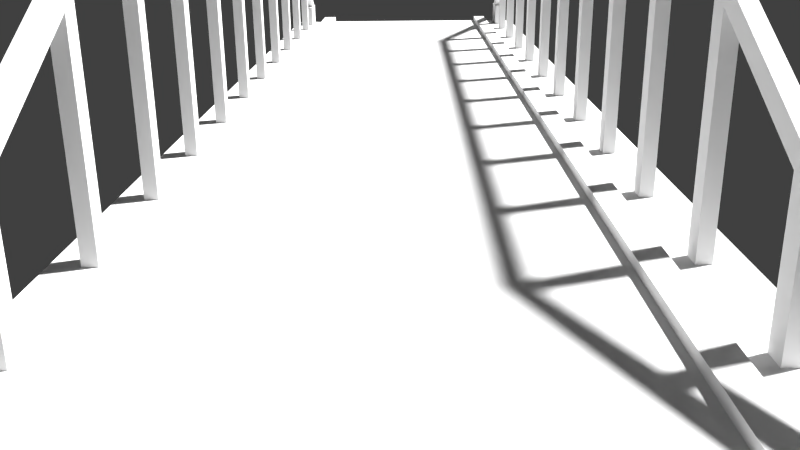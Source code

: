 # Source: bridge.blend  (saved by Blender 2.72.0; exported with 4.5.12 LTS)
import bpy
from mathutils import Matrix  # noqa: F401  (used for matrix-valued properties, if any)

bpy.ops.wm.read_factory_settings(use_empty=True)
scene = bpy.context.scene
scene.name = 'Scene'

# ---- collections
col_collection_1 = bpy.data.collections.new('Collection 1'); scene.collection.children.link(col_collection_1)

# ---- materials (node trees are filled in below, after node groups)
mat_road = bpy.data.materials.new('road')
mat_road.alpha_threshold = 0.0
mat_road.roughness = 0.5
mat_bridge = bpy.data.materials.new('bridge')
mat_bridge.alpha_threshold = 0.0
mat_bridge.roughness = 0.5

# ---- material node trees
mat_road.use_nodes = True; mat_road.node_tree.nodes.clear()
_N = mat_road.node_tree.nodes; _L = mat_road.node_tree.links
n0 = _N.new('ShaderNodeOutputMaterial'); n0.name = 'Material Output'; n0.location = (300, 300)
n1 = _N.new('ShaderNodeBsdfDiffuse'); n1.name = 'Diffuse BSDF'; n1.location = (10, 300)
_L.new(n1.outputs[0], n0.inputs[0])
n0.is_active_output = True
mat_bridge.use_nodes = True; mat_bridge.node_tree.nodes.clear()
_N = mat_bridge.node_tree.nodes; _L = mat_bridge.node_tree.links
n0 = _N.new('ShaderNodeOutputMaterial'); n0.name = 'Material Output'; n0.location = (300, 300)
n1 = _N.new('ShaderNodeBsdfDiffuse'); n1.name = 'Diffuse BSDF'; n1.location = (10, 300)
_L.new(n1.outputs[0], n0.inputs[0])
n0.is_active_output = True

# ---- world
world_world = bpy.data.worlds.new('World'); scene.world = world_world
world_world.color = (0.05088, 0.05088, 0.05088)
world_world.use_sun_shadow = False
world_world.sun_shadow_jitter_overblur = 0.0
world_world.cycles.sampling_method = 'MANUAL'
world_world.cycles.sample_map_resolution = 256

# ---- cameras
cam_camera = bpy.data.cameras.new('Camera')
cam_camera.clip_end = 100.0
cam_camera.lens = 35.0
cam_camera.sensor_width = 32.0
cam_camera.sensor_height = 18.0
cam_camera.ortho_scale = 7.314
cam_camera.dof.focus_distance = 0.0

# ---- lights
light_lamp = bpy.data.lights.new('Lamp', 'SUN')
light_lamp.transmission_factor = 0.0
light_lamp.cutoff_distance = 30.0
light_lamp.angle = 0.08195
light_lamp.energy = 9.0
light_lamp.shadow_buffer_clip_start = 1.001
light_lamp.shadow_soft_size = 0.041
light_lamp.shadow_cascade_max_distance = 1000.0
light_lamp.cycles.use_multiple_importance_sampling = False

# ---- meshes
me_cube = bpy.data.meshes.new('Cube')
me_cube.from_pydata([(4.025, 29.09, -0.534), (4.025, -11.63, -0.534), (4.023, 29.09, 0.2191), (4.023, -11.63, 0.2191), (4.547, 29.09, 0.2191), (4.547, -11.63, 0.2191), (5.911, 29.09, -6.339), (5.911, -11.63, -6.339), (-3.198, -11.63, 0.2334), (-3.198, 29.09, 0.2334), (-3.196, -11.63, -0.534), (-3.196, 29.09, -0.534), (-3.753, -11.63, 0.2318), (-3.753, 29.09, 0.2318), (-5.105, -11.63, -6.339), (-5.105, 29.09, -6.339), (5.924, 29.09, -0.01375), (5.924, -11.63, -0.01375), (4.544, 29.09, -0.02331), (4.544, -11.63, -0.02331), (-5.105, -11.63, -0.007477), (-5.105, 29.09, -0.007477), (-3.753, -11.63, -0.01382), (-3.753, 29.09, -0.01382), (5.022, -11.64, -0.02399), (5.022, -10.16, -0.02399), (5.318, -10.16, -0.02399), (5.318, -11.64, -0.02399), (5.022, -11.64, 0.8637), (5.022, -10.16, 0.8637), (5.318, -10.16, 0.8637), (5.318, -11.64, 0.8637), (5.022, 27.66, -0.02399), (5.022, 29.14, -0.02399), (5.318, 29.14, -0.02399), (5.318, 27.66, -0.02399), (5.022, 27.66, 0.8637), (5.022, 29.14, 0.8637), (5.318, 29.14, 0.8637), (5.318, 27.66, 0.8637), (-4.559, -11.64, -0.02399), (-4.559, -10.16, -0.02399), (-4.263, -10.16, -0.02399), (-4.263, -11.64, -0.02399), (-4.559, -11.64, 0.8637), (-4.559, -10.16, 0.8637), (-4.263, -10.16, 0.8637), (-4.263, -11.64, 0.8637), (-4.559, 27.66, -0.02399), (-4.559, 29.14, -0.02399), (-4.264, 29.14, -0.02399), (-4.264, 27.66, -0.02399), (-4.559, 27.66, 0.8637), (-4.559, 29.14, 0.8637), (-4.264, 29.14, 0.8637), (-4.264, 27.66, 0.8637), (5.305, -4.668, 4.101), (5.305, -5.08, 4.101), (5.03, -5.08, 4.101), (5.03, -4.668, 4.101), (5.305, -4.668, -0.07409), (5.305, -5.08, -0.07409), (5.03, -5.08, -0.07409), (5.03, -4.668, -0.07409), (5.305, -7.98, 2.426), (5.305, -8.393, 2.426), (5.03, -8.393, 2.426), (5.03, -7.98, 2.426), (5.305, -7.98, -0.07409), (5.305, -8.393, -0.07409), (5.03, -8.393, -0.07409), (5.03, -7.98, -0.07409), (5.305, 26.01, 2.397), (5.305, 25.6, 2.397), (5.03, 25.6, 2.397), (5.03, 26.01, 2.397), (5.305, 26.01, -0.07409), (5.305, 25.6, -0.07409), (5.03, 25.6, -0.07409), (5.03, 26.01, -0.07409), (5.305, -1.19, 4.101), (5.305, -1.602, 4.101), (5.03, -1.602, 4.101), (5.03, -1.19, 4.101), (5.305, -1.19, -0.07409), (5.305, -1.602, -0.07409), (5.03, -1.602, -0.07409), (5.03, -1.19, -0.07409), (5.305, 2.141, 4.101), (5.305, 1.728, 4.101), (5.03, 1.728, 4.101), (5.03, 2.141, 4.101), (5.305, 2.141, -0.07409), (5.305, 1.728, -0.07409), (5.03, 1.728, -0.07409), (5.03, 2.141, -0.07409), (5.305, 5.569, 4.101), (5.305, 5.157, 4.101), (5.03, 5.157, 4.101), (5.03, 5.569, 4.101), (5.305, 5.569, -0.07409), (5.305, 5.157, -0.07409), (5.03, 5.157, -0.07409), (5.03, 5.569, -0.07409), (5.305, 8.998, 4.101), (5.305, 8.586, 4.101), (5.03, 8.586, 4.101), (5.03, 8.998, 4.101), (5.305, 8.998, -0.07409), (5.305, 8.586, -0.07409), (5.03, 8.586, -0.07409), (5.03, 8.998, -0.07409), (5.305, 12.33, 4.101), (5.305, 11.92, 4.101), (5.03, 11.92, 4.101), (5.03, 12.33, 4.101), (5.305, 12.33, -0.07409), (5.305, 11.92, -0.07409), (5.03, 11.92, -0.07409), (5.03, 12.33, -0.07409), (5.305, 15.81, 4.101), (5.305, 15.39, 4.101), (5.03, 15.39, 4.101), (5.03, 15.81, 4.101), (5.305, 15.81, -0.07409), (5.305, 15.39, -0.07409), (5.03, 15.39, -0.07409), (5.03, 15.81, -0.07409), (5.305, 19.19, 4.101), (5.305, 18.77, 4.101), (5.03, 18.77, 4.101), (5.03, 19.19, 4.101), (5.305, 19.19, -0.07409), (5.305, 18.77, -0.07409), (5.03, 18.77, -0.07409), (5.03, 19.19, -0.07409), (5.305, 22.62, 4.101), (5.305, 22.2, 4.101), (5.03, 22.2, 4.101), (5.03, 22.62, 4.101), (5.305, 22.62, -0.07409), (5.305, 22.2, -0.07409), (5.03, 22.2, -0.07409), (5.03, 22.62, -0.07409), (5.028, -4.746, 4.087), (5.028, 22.33, 4.087), (5.312, 22.33, 4.087), (5.312, -4.746, 4.087), (5.028, -4.746, 4.487), (5.028, 22.33, 4.487), (5.312, 22.33, 4.487), (5.312, -4.746, 4.487), (5.028, 29.03, 0.3786), (5.312, 29.03, 0.3786), (5.028, 29.03, 0.7779), (5.312, 29.03, 0.7779), (5.028, -11.55, 0.3943), (5.312, -11.55, 0.3943), (5.028, -11.55, 0.7936), (5.312, -11.55, 0.7936), (-4.276, -4.668, 4.101), (-4.276, -5.08, 4.101), (-4.552, -5.08, 4.101), (-4.552, -4.668, 4.101), (-4.276, -4.668, -0.07409), (-4.276, -5.08, -0.07409), (-4.552, -5.08, -0.07409), (-4.552, -4.668, -0.07409), (-4.276, -7.98, 2.426), (-4.276, -8.393, 2.426), (-4.552, -8.393, 2.426), (-4.552, -7.98, 2.426), (-4.276, -7.98, -0.07409), (-4.276, -8.393, -0.07409), (-4.552, -8.393, -0.07409), (-4.552, -7.98, -0.07409), (-4.276, 26.01, 2.397), (-4.276, 25.6, 2.397), (-4.552, 25.6, 2.397), (-4.552, 26.01, 2.397), (-4.276, 26.01, -0.07409), (-4.276, 25.6, -0.07409), (-4.552, 25.6, -0.07409), (-4.552, 26.01, -0.07409), (-4.276, -1.19, 4.101), (-4.276, -1.602, 4.101), (-4.552, -1.602, 4.101), (-4.552, -1.19, 4.101), (-4.276, -1.19, -0.07409), (-4.276, -1.602, -0.07409), (-4.552, -1.602, -0.07409), (-4.552, -1.19, -0.07409), (-4.276, 2.141, 4.101), (-4.276, 1.728, 4.101), (-4.552, 1.728, 4.101), (-4.552, 2.141, 4.101), (-4.276, 2.141, -0.07409), (-4.276, 1.728, -0.07409), (-4.552, 1.728, -0.07409), (-4.552, 2.141, -0.07409), (-4.276, 5.569, 4.101), (-4.276, 5.157, 4.101), (-4.552, 5.157, 4.101), (-4.552, 5.569, 4.101), (-4.276, 5.569, -0.07409), (-4.276, 5.157, -0.07409), (-4.552, 5.157, -0.07409), (-4.552, 5.569, -0.07409), (-4.276, 8.998, 4.101), (-4.276, 8.586, 4.101), (-4.552, 8.586, 4.101), (-4.552, 8.998, 4.101), (-4.276, 8.998, -0.07409), (-4.276, 8.586, -0.07409), (-4.552, 8.586, -0.07409), (-4.552, 8.998, -0.07409), (-4.276, 12.33, 4.101), (-4.276, 11.92, 4.101), (-4.552, 11.92, 4.101), (-4.552, 12.33, 4.101), (-4.276, 12.33, -0.07409), (-4.276, 11.92, -0.07409), (-4.552, 11.92, -0.07409), (-4.552, 12.33, -0.07409), (-4.276, 15.81, 4.101), (-4.276, 15.39, 4.101), (-4.552, 15.39, 4.101), (-4.552, 15.81, 4.101), (-4.276, 15.81, -0.07409), (-4.276, 15.39, -0.07409), (-4.552, 15.39, -0.07409), (-4.552, 15.81, -0.07409), (-4.276, 19.19, 4.101), (-4.276, 18.77, 4.101), (-4.552, 18.77, 4.101), (-4.552, 19.19, 4.101), (-4.276, 19.19, -0.07409), (-4.276, 18.77, -0.07409), (-4.552, 18.77, -0.07409), (-4.552, 19.19, -0.07409), (-4.276, 22.62, 4.101), (-4.276, 22.2, 4.101), (-4.552, 22.2, 4.101), (-4.552, 22.62, 4.101), (-4.276, 22.62, -0.07409), (-4.276, 22.2, -0.07409), (-4.552, 22.2, -0.07409), (-4.552, 22.62, -0.07409), (-4.554, -4.746, 4.087), (-4.554, 22.33, 4.087), (-4.27, 22.33, 4.087), (-4.27, -4.746, 4.087), (-4.554, -4.746, 4.487), (-4.554, 22.33, 4.487), (-4.27, 22.33, 4.487), (-4.27, -4.746, 4.487), (-4.554, 29.03, 0.3786), (-4.27, 29.03, 0.3786), (-4.554, 29.03, 0.7779), (-4.27, 29.03, 0.7779), (-4.554, -11.55, 0.3943), (-4.27, -11.55, 0.3943), (-4.554, -11.55, 0.7936), (-4.27, -11.55, 0.7936), (4.029, 29.09, -8.489), (4.029, -11.62, -8.489), (-3.191, -11.62, -8.489), (-3.191, 29.09, -8.489), (4.029, 29.09, 0.01098), (4.029, -11.62, 0.01098), (-3.191, -11.62, 0.01098), (-3.191, 29.09, 0.01098)], [], [(2, 3, 5, 4), (8, 9, 13, 12), (20, 21, 15, 14), (0, 1, 3, 2), (16, 17, 7, 6), (8, 10, 11, 9), (10, 1, 0, 11), (18, 19, 17, 16), (4, 5, 19, 18), (22, 23, 21, 20), (12, 13, 23, 22), (28, 29, 25, 24), (29, 30, 26, 25), (30, 31, 27, 26), (31, 28, 24, 27), (24, 25, 26, 27), (31, 30, 29, 28), (36, 37, 33, 32), (37, 38, 34, 33), (38, 39, 35, 34), (39, 36, 32, 35), (32, 33, 34, 35), (39, 38, 37, 36), (44, 45, 41, 40), (45, 46, 42, 41), (46, 47, 43, 42), (47, 44, 40, 43), (40, 41, 42, 43), (47, 46, 45, 44), (52, 53, 49, 48), (53, 54, 50, 49), (54, 55, 51, 50), (55, 52, 48, 51), (48, 49, 50, 51), (55, 54, 53, 52), (60, 56, 57, 61), (61, 57, 58, 62), (62, 58, 59, 63), (63, 59, 56, 60), (56, 59, 58, 57), (63, 60, 61, 62), (68, 64, 65, 69), (69, 65, 66, 70), (70, 66, 67, 71), (71, 67, 64, 68), (64, 67, 66, 65), (71, 68, 69, 70), (76, 72, 73, 77), (77, 73, 74, 78), (78, 74, 75, 79), (79, 75, 72, 76), (72, 75, 74, 73), (79, 76, 77, 78), (84, 80, 81, 85), (85, 81, 82, 86), (86, 82, 83, 87), (87, 83, 80, 84), (80, 83, 82, 81), (87, 84, 85, 86), (92, 88, 89, 93), (93, 89, 90, 94), (94, 90, 91, 95), (95, 91, 88, 92), (88, 91, 90, 89), (95, 92, 93, 94), (100, 96, 97, 101), (101, 97, 98, 102), (102, 98, 99, 103), (103, 99, 96, 100), (96, 99, 98, 97), (103, 100, 101, 102), (108, 104, 105, 109), (109, 105, 106, 110), (110, 106, 107, 111), (111, 107, 104, 108), (104, 107, 106, 105), (111, 108, 109, 110), (116, 112, 113, 117), (117, 113, 114, 118), (118, 114, 115, 119), (119, 115, 112, 116), (112, 115, 114, 113), (119, 116, 117, 118), (124, 120, 121, 125), (125, 121, 122, 126), (126, 122, 123, 127), (127, 123, 120, 124), (120, 123, 122, 121), (127, 124, 125, 126), (132, 128, 129, 133), (133, 129, 130, 134), (134, 130, 131, 135), (135, 131, 128, 132), (128, 131, 130, 129), (135, 132, 133, 134), (140, 136, 137, 141), (141, 137, 138, 142), (142, 138, 139, 143), (143, 139, 136, 140), (136, 139, 138, 137), (143, 140, 141, 142), (148, 149, 145, 144), (146, 145, 152, 153), (150, 151, 147, 146), (144, 147, 157, 156), (144, 145, 146, 147), (151, 150, 149, 148), (154, 155, 153, 152), (150, 146, 153, 155), (149, 150, 155, 154), (145, 149, 154, 152), (159, 158, 156, 157), (151, 148, 158, 159), (147, 151, 159, 157), (148, 144, 156, 158), (164, 160, 161, 165), (165, 161, 162, 166), (166, 162, 163, 167), (167, 163, 160, 164), (160, 163, 162, 161), (167, 164, 165, 166), (172, 168, 169, 173), (173, 169, 170, 174), (174, 170, 171, 175), (175, 171, 168, 172), (168, 171, 170, 169), (175, 172, 173, 174), (180, 176, 177, 181), (181, 177, 178, 182), (182, 178, 179, 183), (183, 179, 176, 180), (176, 179, 178, 177), (183, 180, 181, 182), (188, 184, 185, 189), (189, 185, 186, 190), (190, 186, 187, 191), (191, 187, 184, 188), (184, 187, 186, 185), (191, 188, 189, 190), (196, 192, 193, 197), (197, 193, 194, 198), (198, 194, 195, 199), (199, 195, 192, 196), (192, 195, 194, 193), (199, 196, 197, 198), (204, 200, 201, 205), (205, 201, 202, 206), (206, 202, 203, 207), (207, 203, 200, 204), (200, 203, 202, 201), (207, 204, 205, 206), (212, 208, 209, 213), (213, 209, 210, 214), (214, 210, 211, 215), (215, 211, 208, 212), (208, 211, 210, 209), (215, 212, 213, 214), (220, 216, 217, 221), (221, 217, 218, 222), (222, 218, 219, 223), (223, 219, 216, 220), (216, 219, 218, 217), (223, 220, 221, 222), (228, 224, 225, 229), (229, 225, 226, 230), (230, 226, 227, 231), (231, 227, 224, 228), (224, 227, 226, 225), (231, 228, 229, 230), (236, 232, 233, 237), (237, 233, 234, 238), (238, 234, 235, 239), (239, 235, 232, 236), (232, 235, 234, 233), (239, 236, 237, 238), (244, 240, 241, 245), (245, 241, 242, 246), (246, 242, 243, 247), (247, 243, 240, 244), (240, 243, 242, 241), (247, 244, 245, 246), (252, 253, 249, 248), (250, 249, 256, 257), (254, 255, 251, 250), (248, 251, 261, 260), (248, 249, 250, 251), (255, 254, 253, 252), (258, 259, 257, 256), (254, 250, 257, 259), (253, 254, 259, 258), (249, 253, 258, 256), (263, 262, 260, 261), (255, 252, 262, 263), (251, 255, 263, 261), (252, 248, 260, 262), (264, 265, 266, 267), (268, 271, 270, 269), (264, 268, 269, 265), (265, 269, 270, 266), (266, 270, 271, 267), (268, 264, 267, 271)])
me_cube.polygons.foreach_set('material_index', [1, 1, 1, 1, 1, 1, 1, 1, 1, 1, 1, 1, 1, 1, 1, 1, 1, 1, 1, 1, 1, 1, 1, 1, 1, 1, 1, 1, 1, 1, 1, 1, 1, 1, 1, 1, 1, 1, 1, 1, 1, 1, 1, 1, 1, 1, 1, 1, 1, 1, 1, 1, 1, 1, 1, 1, 1, 1, 1, 1, 1, 1, 1, 1, 1, 1, 1, 1, 1, 1, 1, 1, 1, 1, 1, 1, 1, 1, 1, 1, 1, 1, 1, 1, 1, 1, 1, 1, 1, 1, 1, 1, 1, 1, 1, 1, 1, 1, 1, 1, 1, 1, 1, 1, 1, 1, 1, 1, 1, 1, 1, 1, 1, 1, 1, 1, 1, 1, 1, 1, 1, 1, 1, 1, 1, 1, 1, 1, 1, 1, 1, 1, 1, 1, 1, 1, 1, 1, 1, 1, 1, 1, 1, 1, 1, 1, 1, 1, 1, 1, 1, 1, 1, 1, 1, 1, 1, 1, 1, 1, 1, 1, 1, 1, 1, 1, 1, 1, 1, 1, 1, 1, 1, 1, 1, 1, 1, 1, 1, 1, 1, 1, 1, 1, 1, 1, 1, 1, 1, 1, 1, 1, 1, 1, 1, 0, 0, 0, 0, 0, 0])
_uv = me_cube.uv_layers.new(name='UVMap')
_uv.uv.foreach_set('vector', [0.9299, 0.0, 0.9299, 0.907, 0.9182, 0.907, 0.9182, 1.12e-07, 0.9058, 0.907, 0.9058, 0.0, 0.9182, 0.0, 0.9182, 0.907, 0.1613, 0.907, 0.1613, 0.0, 0.3027, 0.0, 0.3027, 0.907, 0.9058, 0.0, 0.9058, 0.907, 0.889, 0.907, 0.889, 0.0, 0.444, 0.0, 0.444, 0.907, 0.3027, 0.907, 0.3027, 0.0, 0.8718, 0.0, 0.889, 0.0, 0.889, 0.907, 0.8718, 0.907, 0.0, 0.0, 0.1613, 2.8e-08, 0.1613, 0.907, 7.722e-08, 0.907, 0.8417, 0.0, 0.8417, 0.907, 0.8108, 0.907, 0.8108, 2.24e-07, 0.9608, 0.907, 0.9608, 0.0, 0.9662, 0.0, 0.9662, 0.907, 0.8417, 0.907, 0.8417, 0.0, 0.8718, 0.0, 0.8718, 0.907, 0.9553, 0.907, 0.9553, 0.0, 0.9608, 0.0, 0.9608, 0.907, 0.5099, 0.9368, 0.5099, 0.9038, 0.5297, 0.9038, 0.5297, 0.9368, 0.2697, 0.907, 0.2763, 0.907, 0.2763, 0.9268, 0.2697, 0.9268, 0.4901, 0.9368, 0.4901, 0.9038, 0.5099, 0.9038, 0.5099, 0.9368, 0.2631, 0.907, 0.2697, 0.907, 0.2697, 0.9268, 0.2631, 0.9268, 0.1555, 0.907, 0.1555, 0.9399, 0.1489, 0.9399, 0.1489, 0.907, 0.1423, 0.9399, 0.1423, 0.907, 0.1489, 0.907, 0.1489, 0.9399, 0.5556, 0.9368, 0.5556, 0.9038, 0.5754, 0.9038, 0.5754, 0.9368, 0.2366, 0.907, 0.2432, 0.907, 0.2432, 0.9268, 0.2366, 0.9268, 0.5952, 0.9368, 0.5952, 0.9038, 0.615, 0.9038, 0.615, 0.9368, 0.2763, 0.907, 0.2829, 0.907, 0.2829, 0.9268, 0.2763, 0.9268, 0.3093, 0.907, 0.3093, 0.94, 0.3027, 0.94, 0.3027, 0.907, 0.1291, 0.9399, 0.1291, 0.907, 0.1357, 0.907, 0.1357, 0.94, 0.5357, 0.9368, 0.5357, 0.9038, 0.5556, 0.9038, 0.5556, 0.9368, 0.2498, 0.9268, 0.2432, 0.9268, 0.2432, 0.907, 0.2498, 0.907, 0.6349, 0.9368, 0.6349, 0.9038, 0.6547, 0.9038, 0.6547, 0.9368, 0.2498, 0.907, 0.2565, 0.907, 0.2565, 0.9268, 0.2498, 0.9268, 0.2961, 0.907, 0.2961, 0.94, 0.2895, 0.94, 0.2895, 0.907, 0.2895, 0.907, 0.2895, 0.94, 0.2829, 0.94, 0.2829, 0.907, 0.615, 0.9368, 0.615, 0.9038, 0.6349, 0.9038, 0.6349, 0.9368, 0.23, 0.907, 0.2366, 0.907, 0.2366, 0.9268, 0.23, 0.9268, 0.5754, 0.9368, 0.5754, 0.9038, 0.5952, 0.9038, 0.5952, 0.9368, 0.2565, 0.907, 0.2631, 0.907, 0.2631, 0.9268, 0.2565, 0.9268, 0.3027, 0.907, 0.3027, 0.94, 0.2961, 0.94, 0.2961, 0.907, 0.1357, 0.94, 0.1357, 0.907, 0.1423, 0.907, 0.1423, 0.94, 0.9938, 0.279, 0.9938, 0.372, 0.9846, 0.372, 0.9846, 0.279, 0.7807, 0.9968, 0.7807, 0.9038, 0.7868, 0.9038, 0.7868, 0.9968, 0.9662, 0.558, 0.9662, 0.465, 0.9754, 0.465, 0.9754, 0.558, 0.7437, 0.9968, 0.7437, 0.9038, 0.7499, 0.9038, 0.7499, 0.9968, 0.8718, 0.907, 0.878, 0.907, 0.878, 0.9162, 0.8718, 0.9162, 0.8416, 0.9162, 0.8355, 0.9162, 0.8355, 0.907, 0.8416, 0.907, 0.01536, 0.9627, 0.01536, 0.907, 0.02457, 0.907, 0.02457, 0.9627, 0.09214, 0.9627, 0.09214, 0.907, 0.0983, 0.907, 0.0983, 0.9627, 0.02457, 0.9627, 0.02457, 0.907, 0.03378, 0.907, 0.03378, 0.9627, 0.07984, 0.9627, 0.07984, 0.907, 0.08599, 0.907, 0.08599, 0.9627, 0.3647, 0.907, 0.3709, 0.907, 0.3709, 0.9162, 0.3647, 0.9162, 0.3955, 0.9162, 0.3893, 0.9162, 0.3893, 0.907, 0.3955, 0.907, 0.06142, 0.962, 0.06142, 0.907, 0.07063, 0.907, 0.07063, 0.962, 0.1044, 0.962, 0.1044, 0.907, 0.1106, 0.907, 0.1106, 0.962, 0.05221, 0.962, 0.05221, 0.907, 0.06142, 0.907, 0.06142, 0.962, 0.1168, 0.962, 0.1168, 0.907, 0.1229, 0.907, 0.1229, 0.962, 0.8478, 0.907, 0.854, 0.907, 0.854, 0.9162, 0.8478, 0.9162, 0.8657, 0.9162, 0.8595, 0.9162, 0.8595, 0.907, 0.8657, 0.907, 0.9363, 0.9968, 0.9363, 0.9038, 0.9455, 0.9038, 0.9455, 0.9968, 0.7376, 0.9968, 0.7376, 0.9038, 0.7437, 0.9038, 0.7437, 0.9968, 0.9754, 0.372, 0.9754, 0.279, 0.9846, 0.279, 0.9846, 0.372, 0.9938, 0.558, 0.9938, 0.465, 1.0, 0.465, 1.0, 0.558, 0.889, 0.9162, 0.8828, 0.9162, 0.8828, 0.907, 0.889, 0.907, 0.4016, 0.9162, 0.3955, 0.9162, 0.3955, 0.907, 0.4016, 0.907, 0.4624, 0.9968, 0.4624, 0.9038, 0.4717, 0.9038, 0.4717, 0.9968, 0.7253, 0.9968, 0.7253, 0.9038, 0.7314, 0.9038, 0.7314, 0.9968, 0.9662, 0.651, 0.9662, 0.558, 0.9754, 0.558, 0.9754, 0.651, 0.6916, 0.9968, 0.6916, 0.9038, 0.6978, 0.9038, 0.6978, 0.9968, 0.8417, 0.907, 0.8478, 0.907, 0.8478, 0.9162, 0.8417, 0.9162, 0.4078, 0.9162, 0.4016, 0.9162, 0.4016, 0.907, 0.4078, 0.907, 0.9938, 0.09301, 0.9938, 0.186, 0.9846, 0.186, 0.9846, 0.09301, 0.7314, 0.9968, 0.7314, 0.9038, 0.7376, 0.9038, 0.7376, 0.9968, 0.9846, 0.558, 0.9846, 0.465, 0.9938, 0.465, 0.9938, 0.558, 0.667, 0.9968, 0.667, 0.9038, 0.6732, 0.9038, 0.6732, 0.9968, 0.2054, 0.907, 0.2116, 0.907, 0.2116, 0.9162, 0.2054, 0.9162, 0.4139, 0.9162, 0.4078, 0.9162, 0.4078, 0.907, 0.4139, 0.907, 0.9846, 0.651, 0.9846, 0.558, 0.9938, 0.558, 0.9938, 0.651, 0.7745, 0.9968, 0.7745, 0.9038, 0.7807, 0.9038, 0.7807, 0.9968, 0.9846, 0.465, 0.9846, 0.372, 0.9938, 0.372, 0.9938, 0.465, 0.7868, 0.9968, 0.7868, 0.9038, 0.793, 0.9038, 0.793, 0.9968, 0.3339, 0.907, 0.3401, 0.907, 0.3401, 0.9162, 0.3339, 0.9162, 0.444, 0.9162, 0.4379, 0.9162, 0.4379, 0.907, 0.444, 0.907, 0.4901, 0.9038, 0.4901, 0.9968, 0.4809, 0.9968, 0.4809, 0.9038, 0.6978, 0.9968, 0.6978, 0.9038, 0.7039, 0.9038, 0.7039, 0.9968, 0.9846, 0.279, 0.9846, 0.186, 0.9938, 0.186, 0.9938, 0.279, 0.7499, 0.9968, 0.7499, 0.9038, 0.7561, 0.9038, 0.7561, 0.9968, 0.3586, 0.9162, 0.3524, 0.9162, 0.3524, 0.907, 0.3586, 0.907, 0.8355, 0.9162, 0.8293, 0.9162, 0.8293, 0.907, 0.8355, 0.907, 0.9846, 0.186, 0.9846, 0.279, 0.9754, 0.279, 0.9754, 0.186, 0.7622, 0.9968, 0.7622, 0.9038, 0.7684, 0.9038, 0.7684, 0.9968, 0.9846, 0.9301, 0.9846, 0.8371, 0.9938, 0.8371, 0.9938, 0.9301, 0.9938, 0.8371, 0.9938, 0.7441, 1.0, 0.7441, 1.0, 0.8371, 0.377, 0.907, 0.3832, 0.907, 0.3832, 0.9162, 0.377, 0.9162, 0.1746, 0.9162, 0.1685, 0.9162, 0.1685, 0.907, 0.1746, 0.907, 0.9662, 0.9301, 0.9662, 0.8371, 0.9754, 0.8371, 0.9754, 0.9301, 0.7039, 0.9968, 0.7039, 0.9038, 0.7101, 0.9038, 0.7101, 0.9968, 0.9754, 0.186, 0.9754, 0.09301, 0.9846, 0.09301, 0.9846, 0.186, 0.9938, 0.09301, 0.9938, 0.0, 1.0, 0.0, 1.0, 0.09301, 0.1931, 0.907, 0.1993, 0.907, 0.1993, 0.9162, 0.1931, 0.9162, 0.1685, 0.9162, 0.1623, 0.9162, 0.1623, 0.907, 0.1685, 0.907, 0.9662, 0.8371, 0.9662, 0.7441, 0.9754, 0.7441, 0.9754, 0.8371, 0.9299, 0.9968, 0.9299, 0.9038, 0.9361, 0.9038, 0.9361, 0.9968, 0.9754, 0.09301, 0.9754, 0.0, 0.9846, 0.0, 0.9846, 0.09301, 0.6608, 0.9968, 0.6608, 0.9038, 0.667, 0.9038, 0.667, 0.9968, 0.2177, 0.9162, 0.2116, 0.9162, 0.2116, 0.907, 0.2177, 0.907, 0.1623, 0.9162, 0.1562, 0.9162, 0.1562, 0.907, 0.1623, 0.907, 0.7194, 0.7523, 0.7191, 0.1492, 0.7281, 0.1492, 0.7283, 0.7523, 0.9426, 0.7547, 0.949, 0.7547, 0.949, 0.9038, 0.9426, 0.9038, 0.444, 0.7547, 0.4443, 0.1515, 0.4532, 0.1515, 0.4529, 0.7547, 0.949, 0.1515, 0.9426, 0.1515, 0.9426, 0.0, 0.949, 0.0, 0.949, 0.1515, 0.949, 0.7547, 0.9426, 0.7547, 0.9426, 0.1515, 0.9426, 0.1515, 0.9426, 0.7546, 0.9363, 0.7547, 0.9363, 0.1515, 0.8931, 0.907, 0.8995, 0.907, 0.8995, 0.9159, 0.8931, 0.9159, 0.444, 0.7547, 0.4529, 0.7547, 0.5357, 0.9038, 0.5268, 0.9038, 0.9363, 0.7547, 0.9426, 0.7546, 0.9426, 0.9038, 0.9363, 0.9038, 0.7281, 0.1492, 0.7191, 0.1492, 0.8019, 3.472e-06, 0.8108, 0.0, 0.9122, 0.907, 0.9185, 0.907, 0.9185, 0.9159, 0.9122, 0.9159, 0.9426, 0.1515, 0.9363, 0.1515, 0.9363, 0.0, 0.9426, 0.0, 0.4532, 0.1515, 0.4443, 0.1515, 0.5268, 0.0, 0.5357, 3.416e-06, 0.7194, 0.7523, 0.7283, 0.7523, 0.8108, 0.9038, 0.8019, 0.9038, 0.9938, 1.4e-08, 0.9938, 0.09301, 0.9846, 0.09301, 0.9846, 0.0, 0.9938, 0.9301, 0.9938, 0.8371, 1.0, 0.8371, 1.0, 0.9301, 0.9662, 0.186, 0.9662, 0.09301, 0.9754, 0.09301, 0.9754, 0.186, 1.0, 0.651, 1.0, 0.7441, 0.9938, 0.7441, 0.9938, 0.651, 0.3401, 0.907, 0.3463, 0.907, 0.3463, 0.9162, 0.3401, 0.9162, 0.4379, 0.9162, 0.4317, 0.9162, 0.4317, 0.907, 0.4379, 0.907, 0.006153, 0.9627, 0.006153, 0.907, 0.01536, 0.907, 0.01536, 0.9627, 0.0983, 0.9627, 0.0983, 0.907, 0.1044, 0.907, 0.1044, 0.9627, 0.03378, 0.9627, 0.03378, 0.907, 0.043, 0.907, 0.043, 0.9627, 0.08599, 0.9627, 0.08599, 0.907, 0.09214, 0.907, 0.09214, 0.9627, 0.1746, 0.907, 0.1808, 0.907, 0.1808, 0.9162, 0.1746, 0.9162, 0.4317, 0.9162, 0.4256, 0.9162, 0.4256, 0.907, 0.4317, 0.907, 0.07063, 0.962, 0.07063, 0.907, 0.07984, 0.907, 0.07984, 0.962, 0.1229, 0.962, 0.1229, 0.907, 0.1291, 0.907, 0.1291, 0.962, 0.043, 0.962, 0.043, 0.907, 0.05221, 0.907, 0.05221, 0.962, 0.1106, 0.962, 0.1106, 0.907, 0.1168, 0.907, 0.1168, 0.962, 0.1931, 0.9162, 0.1869, 0.9162, 0.1869, 0.907, 0.1931, 0.907, 0.8718, 0.9162, 0.8657, 0.9162, 0.8657, 0.907, 0.8718, 0.907, 0.4532, 0.9968, 0.4532, 0.9038, 0.4624, 0.9038, 0.4624, 0.9968, 0.9938, 0.651, 0.9938, 0.558, 1.0, 0.558, 1.0, 0.651, 0.9662, 0.279, 0.9662, 0.186, 0.9754, 0.186, 0.9754, 0.279, 0.7191, 0.9968, 0.7191, 0.9038, 0.7253, 0.9038, 0.7253, 0.9968, 0.377, 0.9162, 0.3709, 0.9162, 0.3709, 0.907, 0.377, 0.907, 0.4256, 0.9162, 0.4194, 0.9162, 0.4194, 0.907, 0.4256, 0.907, 0.444, 0.9968, 0.444, 0.9038, 0.4532, 0.9038, 0.4532, 0.9968, 0.9938, 0.372, 0.9938, 0.279, 1.0, 0.279, 1.0, 0.372, 0.9662, 0.09301, 0.9662, 1.4e-08, 0.9754, 0.0, 0.9754, 0.09301, 0.6855, 0.9968, 0.6855, 0.9038, 0.6916, 0.9038, 0.6916, 0.9968, 0.1869, 0.9162, 0.1808, 0.9162, 0.1808, 0.907, 0.1869, 0.907, 0.817, 0.9162, 0.8108, 0.9162, 0.8108, 0.907, 0.817, 0.907, 0.9846, 0.8371, 0.9846, 0.9301, 0.9754, 0.9301, 0.9754, 0.8371, 0.9938, 0.186, 0.9938, 0.09301, 1.0, 0.09301, 1.0, 0.186, 0.9754, 0.7441, 0.9754, 0.651, 0.9846, 0.651, 0.9846, 0.7441, 0.6793, 0.9968, 0.6793, 0.9038, 0.6855, 0.9038, 0.6855, 0.9968, 0.3647, 0.9162, 0.3586, 0.9162, 0.3586, 0.907, 0.3647, 0.907, 0.8231, 0.9162, 0.817, 0.9162, 0.817, 0.907, 0.8231, 0.907, 0.9846, 0.7441, 0.9846, 0.651, 0.9938, 0.651, 0.9938, 0.7441, 7.02e-09, 1.0, 0.0, 0.907, 0.006153, 0.907, 0.006153, 1.0, 0.9754, 0.8371, 0.9754, 0.7441, 0.9846, 0.7441, 0.9846, 0.8371, 0.6732, 0.9968, 0.6732, 0.9038, 0.6793, 0.9038, 0.6793, 0.9968, 0.3524, 0.9162, 0.3463, 0.9162, 0.3463, 0.907, 0.3524, 0.907, 0.3893, 0.9162, 0.3832, 0.9162, 0.3832, 0.907, 0.3893, 0.907, 0.4717, 0.9968, 0.4717, 0.9038, 0.4809, 0.9038, 0.4809, 0.9968, 0.793, 0.9968, 0.793, 0.9038, 0.7991, 0.9038, 0.7991, 0.9968, 0.9754, 0.651, 0.9754, 0.558, 0.9846, 0.558, 0.9846, 0.651, 0.949, 0.9968, 0.949, 0.9038, 0.9551, 0.9038, 0.9551, 0.9968, 0.3339, 0.9162, 0.3278, 0.9162, 0.3278, 0.907, 0.3339, 0.907, 0.8293, 0.9162, 0.8231, 0.9162, 0.8231, 0.907, 0.8293, 0.907, 0.9754, 0.651, 0.9754, 0.7441, 0.9662, 0.7441, 0.9662, 0.651, 0.9938, 0.279, 0.9938, 0.186, 1.0, 0.186, 1.0, 0.279, 0.9846, 0.8371, 0.9846, 0.7441, 0.9938, 0.7441, 0.9938, 0.8371, 0.7684, 0.9968, 0.7684, 0.9038, 0.7745, 0.9038, 0.7745, 0.9968, 0.2054, 0.9162, 0.1993, 0.9162, 0.1993, 0.907, 0.2054, 0.907, 0.3155, 0.9162, 0.3093, 0.9162, 0.3093, 0.907, 0.3155, 0.907, 0.9754, 0.465, 0.9754, 0.372, 0.9846, 0.372, 0.9846, 0.465, 0.7991, 0.9968, 0.7991, 0.9038, 0.8053, 0.9038, 0.8053, 0.9968, 0.9662, 0.372, 0.9662, 0.279, 0.9754, 0.279, 0.9754, 0.372, 0.7101, 0.9968, 0.7101, 0.9038, 0.7162, 0.9038, 0.7162, 0.9968, 0.2239, 0.907, 0.23, 0.907, 0.23, 0.9162, 0.2239, 0.9162, 0.3216, 0.9162, 0.3155, 0.9162, 0.3155, 0.907, 0.3216, 0.907, 0.9754, 0.558, 0.9754, 0.465, 0.9846, 0.465, 0.9846, 0.558, 0.7561, 0.9968, 0.7561, 0.9038, 0.7622, 0.9038, 0.7622, 0.9968, 0.9662, 0.465, 0.9662, 0.372, 0.9754, 0.372, 0.9754, 0.465, 0.6547, 0.9968, 0.6547, 0.9038, 0.6608, 0.9038, 0.6608, 0.9968, 0.2177, 0.907, 0.2239, 0.907, 0.2239, 0.9162, 0.2177, 0.9162, 0.3278, 0.9162, 0.3216, 0.9162, 0.3216, 0.907, 0.3278, 0.907, 0.536, 0.7523, 0.5357, 0.1492, 0.5446, 0.1492, 0.5449, 0.7523, 0.949, 0.7547, 0.9553, 0.7547, 0.9553, 0.9038, 0.949, 0.9038, 0.6274, 0.7547, 0.6277, 0.1515, 0.6366, 0.1515, 0.6363, 0.7547, 0.9553, 0.1515, 0.949, 0.1515, 0.949, 0.0, 0.9553, 0.0, 0.9553, 0.1515, 0.9553, 0.7547, 0.949, 0.7547, 0.949, 0.1515, 0.9299, 0.7523, 0.9299, 0.1492, 0.9362, 0.1492, 0.9362, 0.7523, 0.8995, 0.907, 0.9058, 0.907, 0.9058, 0.9159, 0.8995, 0.9159, 0.6274, 0.7547, 0.6363, 0.7547, 0.7191, 0.9038, 0.7102, 0.9038, 0.9362, 0.1492, 0.9299, 0.1492, 0.9299, 1.12e-07, 0.9363, 0.0, 0.5446, 0.1492, 0.5357, 0.1492, 0.6185, 3.472e-06, 0.6274, 0.0, 0.9058, 0.907, 0.9122, 0.907, 0.9122, 0.9159, 0.9058, 0.9159, 0.9299, 0.7523, 0.9362, 0.7523, 0.9363, 0.9038, 0.9299, 0.9038, 0.6366, 0.1515, 0.6277, 0.1515, 0.7102, 0.0, 0.7191, 3.416e-06, 0.536, 0.7523, 0.5449, 0.7523, 0.6274, 0.9038, 0.6185, 0.9038, 0.6265, 9.37e-08, 0.6265, 1.0, 0.4397, 1.0, 0.4397, 0.0, 0.8132, 1.0, 0.6265, 1.0, 0.6265, 2.342e-07, 0.8132, 0.0, 1.233e-07, 0.0, 0.2199, 9.37e-08, 0.2199, 1.0, 0.0, 1.0, 1.0, 0.2088, 1.0, 0.4176, 0.8132, 0.4176, 0.8132, 0.2088, 0.4397, 1.0, 0.2199, 1.0, 0.2199, 9.37e-08, 0.4397, 0.0, 1.0, 0.0, 1.0, 0.2088, 0.8132, 0.2088, 0.8132, 6.906e-08])
me_cube.materials.append(mat_road)
me_cube.materials.append(mat_bridge)
me_cube.use_remesh_preserve_volume = False
me_cube.use_remesh_preserve_attributes = False
me_cube.use_mirror_vertex_groups = False
me_cube.update()

# ---- objects
ob_cube = bpy.data.objects.new('Cube', me_cube)
ob_lamp = bpy.data.objects.new('Lamp', light_lamp)
ob_camera = bpy.data.objects.new('Camera', cam_camera)

# ---- transforms, parenting, visibility, modifiers, constraints
ob_cube.location = (-0.7222, 0.0, 0.0)
ob_cube.scale = (1.821, 1.821, 1.821)
ob_cube.lock_rotations_4d = False
ob_cube.empty_display_type = 'ARROWS'
ob_cube.lineart.crease_threshold = 0.0
ob_lamp.location = (40.59, 1.005, 30.11)
ob_lamp.rotation_euler = (0.6503, 0.05522, 1.866)
ob_lamp.lock_rotations_4d = False
ob_lamp.empty_display_type = 'ARROWS'
ob_lamp.color = (0.0, 0.0, 0.0, 0.0)
ob_lamp.lineart.crease_threshold = 0.0
ob_camera.location = (0.3505, -32.32, 9.318)
ob_camera.rotation_euler = (1.233, 0.009065, 0.007975)
ob_camera.lock_rotations_4d = False
ob_camera.empty_display_type = 'ARROWS'
ob_camera.color = (0.0, 0.0, 0.0, 0.0)
ob_camera.display_type = 'WIRE'
ob_camera.lineart.crease_threshold = 0.0

# ---- collection membership
col_collection_1.objects.link(ob_cube)
col_collection_1.objects.link(ob_lamp)
col_collection_1.objects.link(ob_camera)

# ---- scene / render settings (as saved in the file)
scene.camera = ob_camera
scene.frame_start = 1; scene.frame_end = 250; scene.frame_set(0)
scene.render.engine = 'CYCLES'
scene.render.resolution_percentage = 50
scene.render.dither_intensity = 0.0
scene.cycles.use_denoising = False
scene.cycles.samples = 13
scene.cycles.sampling_pattern = 'TABULATED_SOBOL'
scene.cycles.light_sampling_threshold = 0.0
scene.cycles.use_adaptive_sampling = False
scene.cycles.use_light_tree = False
scene.cycles.blur_glossy = 0.0
scene.cycles.volume_bounces = 1
scene.cycles.pixel_filter_type = 'GAUSSIAN'
scene.cycles.sample_clamp_indirect = 0.0
scene.view_settings.view_transform = 'Standard'
bpy.context.view_layer.update()
